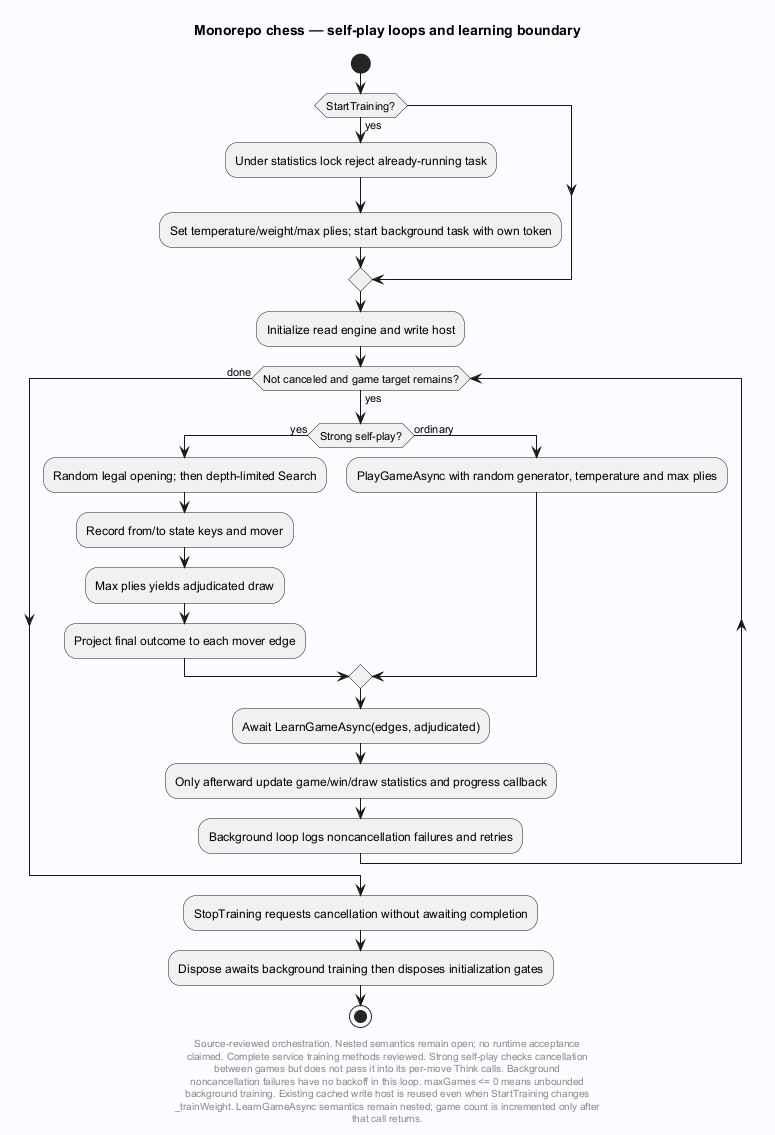

The diagram above was rendered by PlantUML. Its source (embedded in the PNG):
@startuml
' Evidence: Laplace/app/Laplace.Endpoints.OpenAICompat/EndpointMappings.Chess.cs SHA256 d86eead36cf95b90252f6e228a9831f943e4518a6307e46476fad986bf25e674
' Evidence: Laplace/app/Laplace.Chess/Service/ChessEngineService.cs SHA256 f1612cc77fb73d442be573c8d483c077d4f6ab1a1d95e1a61b9657c20c4869ce
skinparam backgroundColor #FAFCFF
skinparam shadowing false
skinparam defaultFontName SansSerif
title Monorepo chess — self-play loops and learning boundary
start
if (StartTraining?) then (yes)
 :Under statistics lock reject already-running task;
 :Set temperature/weight/max plies; start background task with own token;
endif
:Initialize read engine and write host;
while (Not canceled and game target remains?) is (yes)
 if (Strong self-play?) then (yes)
  :Random legal opening; then depth-limited Search;
  :Record from/to state keys and mover;
  :Max plies yields adjudicated draw;
  :Project final outcome to each mover edge;
 else (ordinary)
  :PlayGameAsync with random generator, temperature and max plies;
 endif
 :Await LearnGameAsync(edges, adjudicated);
 :Only afterward update game/win/draw statistics and progress callback;
 :Background loop logs noncancellation failures and retries;
endwhile (done)
:StopTraining requests cancellation without awaiting completion;
:Dispose awaits background training then disposes initialization gates;
stop
footer
Source-reviewed orchestration. Nested semantics remain open; no runtime acceptance
claimed. Complete service training methods reviewed. Strong self-play checks cancellation
between games but does not pass it into its per-move Think calls. Background
noncancellation failures have no backoff in this loop. maxGames <= 0 means unbounded
background training. Existing cached write host is reused even when StartTraining changes
_trainWeight. LearnGameAsync semantics remain nested; game count is incremented only after
that call returns.
end footer

@enduml